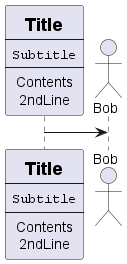

The diagram above was rendered by PlantUML. Its source (embedded in the PNG):
@startuml

participant Participant [
    =Title
    ----
    ""Subtitle""
    ----
    Contents
    2ndLine
]

actor Bob

Participant -> Bob

@enduml